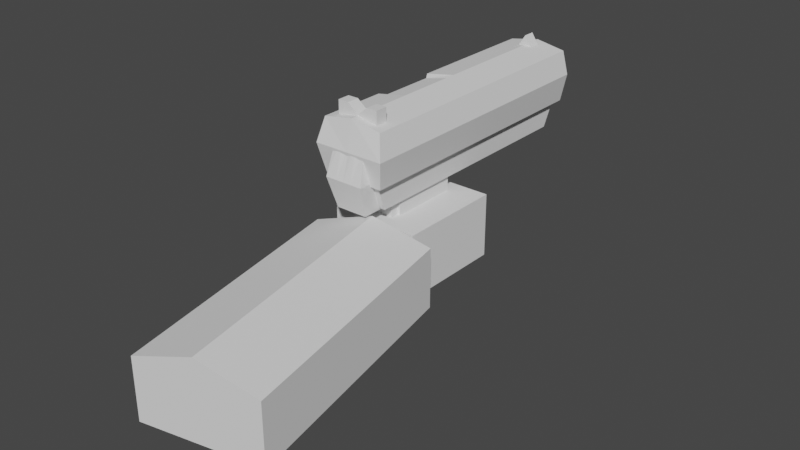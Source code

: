 # Source: gun.blend  (saved by Blender 2.82.7; exported with 4.5.12 LTS)
import bpy
from mathutils import Matrix  # noqa: F401  (used for matrix-valued properties, if any)

bpy.ops.wm.read_factory_settings(use_empty=True)
scene = bpy.context.scene
scene.name = 'Scene'

# ---- collections
col_collection = bpy.data.collections.new('Collection'); scene.collection.children.link(col_collection)
col_arm = bpy.data.collections.new('Arm'); scene.collection.children.link(col_arm)

# ---- world
world_world = bpy.data.worlds.new('World'); scene.world = world_world
world_world.use_nodes = True; world_world.node_tree.nodes.clear()
_N = world_world.node_tree.nodes; _L = world_world.node_tree.links
n0 = _N.new('ShaderNodeOutputWorld'); n0.name = 'World Output'; n0.location = (300, 300)
n1 = _N.new('ShaderNodeBackground'); n1.name = 'Background'; n1.location = (10, 300)
n1.inputs[0].default_value = (0.05088, 0.05088, 0.05088, 1.0)
_L.new(n1.outputs[0], n0.inputs[0])
n0.is_active_output = True
world_world.color = (0.05088, 0.05088, 0.05088)
world_world.use_sun_shadow = False
world_world.sun_shadow_jitter_overblur = 0.0

# ---- meshes
me_cube_004 = bpy.data.meshes.new('Cube.004')
me_cube_004.from_pydata([(-1.0, -1.0, -1.0), (-1.0, -1.0, 0.848), (-1.0, 1.0, -1.0), (-1.0, 1.0, 0.848), (1.0, -1.0, -1.0), (1.0, -1.0, 0.848), (1.0, 1.0, -1.0), (1.0, 1.0, 0.848), (0.0, 1.0, -1.0), (0.0, 1.0, 1.391), (0.0, -1.0, -1.0), (0.0, -1.0, 1.391)], [], [(0, 1, 3, 2), (8, 9, 7, 6), (6, 7, 5, 4), (10, 11, 1, 0), (8, 6, 4, 10), (9, 3, 1, 11), (7, 9, 11, 5), (2, 8, 10, 0), (4, 5, 11, 10), (2, 3, 9, 8)])
_uv = me_cube_004.uv_layers.new(name='UVMap')
_uv.uv.foreach_set('vector', [0.375, 0.0, 0.625, 0.0, 0.625, 0.25, 0.375, 0.25, 0.375, 0.375, 0.625, 0.375, 0.625, 0.5, 0.375, 0.5, 0.375, 0.5, 0.625, 0.5, 0.625, 0.75, 0.375, 0.75, 0.375, 0.875, 0.625, 0.875, 0.625, 1.0, 0.375, 1.0, 0.25, 0.5, 0.375, 0.5, 0.375, 0.75, 0.25, 0.75, 0.75, 0.5, 0.875, 0.5, 0.875, 0.75, 0.75, 0.75, 0.625, 0.5, 0.75, 0.5, 0.75, 0.75, 0.625, 0.75, 0.125, 0.5, 0.25, 0.5, 0.25, 0.75, 0.125, 0.75, 0.375, 0.75, 0.625, 0.75, 0.625, 0.875, 0.375, 0.875, 0.375, 0.25, 0.625, 0.25, 0.625, 0.375, 0.375, 0.375])
me_cube_004.use_remesh_fix_poles = True
me_cube_004.use_remesh_preserve_attributes = False
me_cube_004.use_mirror_vertex_groups = False
me_cube_004.update()
me_cube_002 = bpy.data.meshes.new('Cube.002')
me_cube_002.from_pydata([(-1.0, -1.0, -1.0), (-1.0, -1.0, 1.0), (-1.0, 1.0, -1.0), (-1.0, 1.0, 1.0), (1.0, -1.0, -1.0), (1.0, -1.0, 1.0), (1.0, 1.0, -1.0), (1.0, 1.0, 1.0)], [], [(0, 1, 3, 2), (2, 3, 7, 6), (6, 7, 5, 4), (4, 5, 1, 0), (2, 6, 4, 0), (7, 3, 1, 5)])
_uv = me_cube_002.uv_layers.new(name='UVMap')
_uv.uv.foreach_set('vector', [0.375, 0.0, 0.625, 0.0, 0.625, 0.25, 0.375, 0.25, 0.375, 0.25, 0.625, 0.25, 0.625, 0.5, 0.375, 0.5, 0.375, 0.5, 0.625, 0.5, 0.625, 0.75, 0.375, 0.75, 0.375, 0.75, 0.625, 0.75, 0.625, 1.0, 0.375, 1.0, 0.125, 0.5, 0.375, 0.5, 0.375, 0.75, 0.125, 0.75, 0.625, 0.5, 0.875, 0.5, 0.875, 0.75, 0.625, 0.75])
me_cube_002.use_remesh_fix_poles = True
me_cube_002.use_remesh_preserve_attributes = False
me_cube_002.use_mirror_vertex_groups = False
me_cube_002.update()
me_cube_001 = bpy.data.meshes.new('Cube.001')
me_cube_001.from_pydata([(-1.0, -0.7236, -1.0), (-1.221, -0.787, 1.0), (-1.0, 1.0, -1.0), (-1.221, 1.0, 1.0), (1.0, -0.7236, -1.0), (1.267, -0.787, 1.0), (1.0, 1.0, -1.0), (1.267, 1.0, 1.0), (-1.0, 0.0, -1.0), (-1.221, 0.0, 1.0), (1.0, 0.0, -1.0), (1.267, 0.0, 1.0), (-1.0, -0.5, -1.0), (1.267, -0.5, 1.0), (-1.221, -0.5, 1.0), (1.0, -0.5, -1.0), (1.0, -0.5, -6.746), (1.0, 0.0, -6.746), (-1.0, 0.0, -6.746), (-1.0, -0.5, -6.746), (-1.0, 0.0, 3.193), (-1.0, 1.0, 3.193), (1.0, 1.0, 3.193), (1.0, -0.5, 3.193), (1.0, -0.7236, 3.193), (-1.0, -0.7236, 3.193), (-1.0, -0.5, 3.193), (1.0, 0.0, 3.193), (-1.221, 0.5, 1.0), (1.0, 0.5, -1.0), (-1.0, 0.5, -1.0), (1.267, 0.5, 1.0), (-1.0, 0.5, 3.193), (1.0, 0.5, 3.193), (-1.221, 0.75, 1.0), (1.0, 0.75, -1.0), (-1.0, 0.75, 3.193), (-1.0, 0.75, -1.0), (1.267, 0.75, 1.0), (1.0, 0.75, 3.193), (-1.221, -0.25, 1.0), (1.0, -0.25, -1.0), (-1.0, -0.25, -1.0), (1.267, -0.25, 1.0), (1.0, -0.25, -6.746), (-1.0, -0.25, -6.746), (-1.0, -0.25, 3.193), (1.0, -0.25, 3.193), (0.0, 1.0, -1.0), (0.0, 1.0, 1.0), (0.0, -0.7236, -1.0), (0.0, -0.787, 1.0), (0.0, 0.0, -1.0), (0.0, -0.5, -1.0), (0.0, 0.0, -6.746), (0.0, -0.5, -6.746), (0.0, 1.0, 3.193), (0.0, -0.7236, 3.193), (0.0, 0.0, 3.193), (0.0, -0.5, 3.193), (0.0, 0.5, 3.193), (0.0, 0.5, -1.0), (0.0, 0.75, -1.0), (0.0, 0.75, 3.193), (0.0, -0.25, 3.193), (0.0, -0.25, -6.746), (0.5, 1.0, 1.0), (0.5, -0.7236, -1.0), (0.5, 1.0, 3.193), (0.5, 0.0, 3.193), (0.5, -0.5, 3.408), (0.5, 0.5, 3.193), (0.5, 0.75, 3.193), (0.5, -0.25, 3.193), (0.5, 1.0, -1.0), (0.5, -0.787, 1.0), (0.5, 0.0, -1.0), (0.5, -0.5, -1.0), (0.5, 0.0, -6.746), (0.5, -0.5, -6.746), (0.5, -0.7236, 3.408), (0.5, 0.5, -1.0), (0.5, 0.75, -1.0), (0.5, -0.25, -6.746), (-0.5, 1.0, -1.0), (-0.5, -0.787, 1.0), (-0.5, 0.0, -1.0), (-0.5, -0.5, -1.0), (-0.5, 0.0, -6.746), (-0.5, -0.5, -6.746), (-0.5, -0.7236, 3.408), (-0.5, 0.5, -1.0), (-0.5, 0.75, -1.0), (-0.5, -0.25, -6.746), (-0.5, 1.0, 1.0), (-0.5, -0.7236, -1.0), (-0.5, 1.0, 3.193), (-0.5, 0.0, 3.193), (-0.5, -0.5, 3.408), (-0.5, 0.5, 3.193), (-0.5, 0.75, 3.193), (-0.5, -0.25, 3.193), (-0.2735, 1.0, 3.463), (0.0, 1.0, 3.963), (-0.2735, 0.75, 3.463), (0.0, 0.75, 3.963), (0.2735, 1.0, 3.463), (0.2735, 0.75, 3.463), (1.0, -0.5, 3.295), (1.0, -0.7236, 3.295), (-0.5, -0.7236, 3.55), (-1.0, -0.7236, 3.295), (-1.0, -0.5, 3.295), (0.5, -0.5, 3.55), (0.5, -0.7236, 3.55), (-0.5, -0.5, 3.55)], [], [(37, 34, 3, 2), (74, 66, 7, 6), (15, 13, 5, 4), (95, 85, 1, 0), (77, 15, 4, 67), (5, 13, 23, 24), (43, 11, 27, 47), (81, 29, 10, 76), (29, 31, 11, 10), (42, 40, 9, 8), (0, 1, 14, 12), (94, 3, 21, 96), (42, 8, 18, 45), (41, 43, 13, 15), (83, 44, 16, 79), (41, 15, 16, 44), (76, 10, 17, 78), (87, 12, 19, 89), (90, 98, 115, 110), (99, 32, 20, 97), (101, 46, 26, 98), (38, 7, 22, 39), (40, 14, 26, 46), (28, 9, 20, 32), (14, 1, 25, 26), (75, 5, 24, 80), (34, 28, 32, 36), (11, 31, 33, 27), (100, 36, 32, 99), (35, 38, 31, 29), (82, 35, 29, 81), (8, 9, 28, 30), (74, 6, 35, 82), (6, 7, 38, 35), (96, 21, 36, 100), (3, 34, 36, 21), (31, 38, 39, 33), (30, 28, 34, 37), (9, 40, 46, 20), (97, 20, 46, 101), (10, 41, 44, 17), (78, 17, 44, 83), (10, 11, 43, 41), (12, 42, 45, 19), (12, 14, 40, 42), (13, 43, 47, 23), (88, 54, 65, 93), (69, 58, 64, 73), (96, 100, 104, 102), (84, 48, 62, 92), (92, 62, 61, 91), (72, 63, 60, 71), (85, 51, 57, 90), (73, 64, 59, 70), (71, 60, 58, 69), (70, 59, 57, 80), (77, 53, 55, 79), (86, 52, 54, 88), (93, 65, 55, 89), (66, 49, 56, 68), (91, 61, 52, 86), (87, 53, 50, 95), (67, 75, 51, 50), (84, 94, 49, 48), (4, 5, 75, 67), (7, 66, 68, 22), (15, 77, 79, 16), (26, 25, 111, 112), (33, 71, 69, 27), (47, 73, 70, 23), (39, 72, 71, 33), (22, 68, 72, 39), (27, 69, 73, 47), (54, 78, 83, 65), (48, 74, 82, 62), (62, 82, 81, 61), (51, 75, 80, 57), (52, 76, 78, 54), (65, 83, 79, 55), (61, 81, 76, 52), (53, 77, 67, 50), (48, 49, 66, 74), (2, 3, 94, 84), (12, 87, 95, 0), (30, 91, 86, 8), (45, 93, 89, 19), (8, 86, 88, 18), (1, 85, 90, 25), (37, 92, 91, 30), (2, 84, 92, 37), (18, 88, 93, 45), (58, 97, 101, 64), (68, 56, 103, 106), (63, 100, 99, 60), (64, 101, 98, 59), (60, 99, 97, 58), (59, 98, 90, 57), (53, 87, 89, 55), (49, 94, 96, 56), (50, 51, 85, 95), (106, 103, 105, 107), (103, 102, 104, 105), (56, 96, 102, 103), (72, 68, 106, 107), (100, 63, 105, 104), (63, 72, 107, 105), (115, 112, 111, 110), (108, 113, 114, 109), (24, 23, 108, 109), (23, 70, 113, 108), (80, 24, 109, 114), (70, 80, 114, 113), (25, 90, 110, 111), (98, 26, 112, 115)])
_uv = me_cube_001.uv_layers.new(name='UVMap')
_uv.uv.foreach_set('vector', [0.375, 0.2188, 0.625, 0.2188, 0.625, 0.25, 0.375, 0.25, 0.375, 0.4375, 0.625, 0.4375, 0.625, 0.5, 0.375, 0.5, 0.375, 0.6875, 0.625, 0.6875, 0.625, 0.75, 0.375, 0.75, 0.375, 0.9375, 0.625, 0.9375, 0.625, 1.0, 0.375, 1.0, 0.3125, 0.6875, 0.375, 0.6875, 0.375, 0.75, 0.3125, 0.75, 0.625, 0.75, 0.625, 0.6875, 0.625, 0.6875, 0.625, 0.75, 0.625, 0.6562, 0.625, 0.625, 0.625, 0.625, 0.625, 0.6562, 0.3125, 0.5625, 0.375, 0.5625, 0.375, 0.625, 0.3125, 0.625, 0.375, 0.5625, 0.625, 0.5625, 0.625, 0.625, 0.375, 0.625, 0.375, 0.09375, 0.625, 0.09375, 0.625, 0.125, 0.375, 0.125, 0.375, 0.0, 0.625, 0.0, 0.625, 0.0625, 0.375, 0.0625, 0.625, 0.3125, 0.625, 0.25, 0.625, 0.25, 0.625, 0.3125, 0.375, 0.09375, 0.375, 0.125, 0.375, 0.125, 0.375, 0.09375, 0.375, 0.6562, 0.625, 0.6562, 0.625, 0.6875, 0.375, 0.6875, 0.3125, 0.6562, 0.375, 0.6562, 0.375, 0.6875, 0.3125, 0.6875, 0.375, 0.6562, 0.375, 0.6875, 0.375, 0.6875, 0.375, 0.6562, 0.3125, 0.625, 0.375, 0.625, 0.375, 0.625, 0.3125, 0.625, 0.1875, 0.6875, 0.125, 0.6875, 0.125, 0.6875, 0.1875, 0.6875, 0.8125, 0.75, 0.8125, 0.6875, 0.8125, 0.6875, 0.8125, 0.75, 0.8125, 0.5625, 0.875, 0.5625, 0.875, 0.625, 0.8125, 0.625, 0.8125, 0.6562, 0.875, 0.6562, 0.875, 0.6875, 0.8125, 0.6875, 0.625, 0.5312, 0.625, 0.5, 0.625, 0.5, 0.625, 0.5312, 0.625, 0.09375, 0.625, 0.0625, 0.625, 0.0625, 0.625, 0.09375, 0.625, 0.1875, 0.625, 0.125, 0.625, 0.125, 0.625, 0.1875, 0.625, 0.0625, 0.625, 0.0, 0.625, 0.0, 0.625, 0.0625, 0.625, 0.8125, 0.625, 0.75, 0.625, 0.75, 0.625, 0.8125, 0.625, 0.2188, 0.625, 0.1875, 0.625, 0.1875, 0.625, 0.2188, 0.625, 0.625, 0.625, 0.5625, 0.625, 0.5625, 0.625, 0.625, 0.8125, 0.5312, 0.875, 0.5312, 0.875, 0.5625, 0.8125, 0.5625, 0.375, 0.5312, 0.625, 0.5312, 0.625, 0.5625, 0.375, 0.5625, 0.3125, 0.5312, 0.375, 0.5312, 0.375, 0.5625, 0.3125, 0.5625, 0.375, 0.125, 0.625, 0.125, 0.625, 0.1875, 0.375, 0.1875, 0.3125, 0.5, 0.375, 0.5, 0.375, 0.5312, 0.3125, 0.5312, 0.375, 0.5, 0.625, 0.5, 0.625, 0.5312, 0.375, 0.5312, 0.8125, 0.5, 0.875, 0.5, 0.875, 0.5312, 0.8125, 0.5312, 0.625, 0.25, 0.625, 0.2188, 0.625, 0.2188, 0.625, 0.25, 0.625, 0.5625, 0.625, 0.5312, 0.625, 0.5312, 0.625, 0.5625, 0.375, 0.1875, 0.625, 0.1875, 0.625, 0.2188, 0.375, 0.2188, 0.625, 0.125, 0.625, 0.09375, 0.625, 0.09375, 0.625, 0.125, 0.8125, 0.625, 0.875, 0.625, 0.875, 0.6562, 0.8125, 0.6562, 0.375, 0.625, 0.375, 0.6562, 0.375, 0.6562, 0.375, 0.625, 0.3125, 0.625, 0.375, 0.625, 0.375, 0.6562, 0.3125, 0.6562, 0.375, 0.625, 0.625, 0.625, 0.625, 0.6562, 0.375, 0.6562, 0.375, 0.0625, 0.375, 0.09375, 0.375, 0.09375, 0.375, 0.0625, 0.375, 0.0625, 0.625, 0.0625, 0.625, 0.09375, 0.375, 0.09375, 0.625, 0.6875, 0.625, 0.6562, 0.625, 0.6562, 0.625, 0.6875, 0.1875, 0.625, 0.25, 0.625, 0.25, 0.6562, 0.1875, 0.6562, 0.6875, 0.625, 0.75, 0.625, 0.75, 0.6562, 0.6875, 0.6562, 0.8125, 0.5, 0.8125, 0.5312, 0.8125, 0.5312, 0.8125, 0.5, 0.1875, 0.5, 0.25, 0.5, 0.25, 0.5312, 0.1875, 0.5312, 0.1875, 0.5312, 0.25, 0.5312, 0.25, 0.5625, 0.1875, 0.5625, 0.6875, 0.5312, 0.75, 0.5312, 0.75, 0.5625, 0.6875, 0.5625, 0.625, 0.9375, 0.625, 0.875, 0.625, 0.875, 0.625, 0.9375, 0.6875, 0.6562, 0.75, 0.6562, 0.75, 0.6875, 0.6875, 0.6875, 0.6875, 0.5625, 0.75, 0.5625, 0.75, 0.625, 0.6875, 0.625, 0.6875, 0.6875, 0.75, 0.6875, 0.75, 0.75, 0.6875, 0.75, 0.3125, 0.6875, 0.25, 0.6875, 0.25, 0.6875, 0.3125, 0.6875, 0.1875, 0.625, 0.25, 0.625, 0.25, 0.625, 0.1875, 0.625, 0.1875, 0.6562, 0.25, 0.6562, 0.25, 0.6875, 0.1875, 0.6875, 0.625, 0.4375, 0.625, 0.375, 0.625, 0.375, 0.625, 0.4375, 0.1875, 0.5625, 0.25, 0.5625, 0.25, 0.625, 0.1875, 0.625, 0.1875, 0.6875, 0.25, 0.6875, 0.25, 0.75, 0.1875, 0.75, 0.375, 0.8125, 0.625, 0.8125, 0.625, 0.875, 0.375, 0.875, 0.375, 0.3125, 0.625, 0.3125, 0.625, 0.375, 0.375, 0.375, 0.375, 0.75, 0.625, 0.75, 0.625, 0.8125, 0.375, 0.8125, 0.625, 0.5, 0.625, 0.4375, 0.625, 0.4375, 0.625, 0.5, 0.375, 0.6875, 0.3125, 0.6875, 0.3125, 0.6875, 0.375, 0.6875, 0.625, 0.0625, 0.625, 0.0, 0.625, 0.0, 0.625, 0.0625, 0.625, 0.5625, 0.6875, 0.5625, 0.6875, 0.625, 0.625, 0.625, 0.625, 0.6562, 0.6875, 0.6562, 0.6875, 0.6875, 0.625, 0.6875, 0.625, 0.5312, 0.6875, 0.5312, 0.6875, 0.5625, 0.625, 0.5625, 0.625, 0.5, 0.6875, 0.5, 0.6875, 0.5312, 0.625, 0.5312, 0.625, 0.625, 0.6875, 0.625, 0.6875, 0.6562, 0.625, 0.6562, 0.25, 0.625, 0.3125, 0.625, 0.3125, 0.6562, 0.25, 0.6562, 0.25, 0.5, 0.3125, 0.5, 0.3125, 0.5312, 0.25, 0.5312, 0.25, 0.5312, 0.3125, 0.5312, 0.3125, 0.5625, 0.25, 0.5625, 0.625, 0.875, 0.625, 0.8125, 0.625, 0.8125, 0.625, 0.875, 0.25, 0.625, 0.3125, 0.625, 0.3125, 0.625, 0.25, 0.625, 0.25, 0.6562, 0.3125, 0.6562, 0.3125, 0.6875, 0.25, 0.6875, 0.25, 0.5625, 0.3125, 0.5625, 0.3125, 0.625, 0.25, 0.625, 0.25, 0.6875, 0.3125, 0.6875, 0.3125, 0.75, 0.25, 0.75, 0.375, 0.375, 0.625, 0.375, 0.625, 0.4375, 0.375, 0.4375, 0.375, 0.25, 0.625, 0.25, 0.625, 0.3125, 0.375, 0.3125, 0.125, 0.6875, 0.1875, 0.6875, 0.1875, 0.75, 0.125, 0.75, 0.125, 0.5625, 0.1875, 0.5625, 0.1875, 0.625, 0.125, 0.625, 0.125, 0.6562, 0.1875, 0.6562, 0.1875, 0.6875, 0.125, 0.6875, 0.125, 0.625, 0.1875, 0.625, 0.1875, 0.625, 0.125, 0.625, 0.625, 1.0, 0.625, 0.9375, 0.625, 0.9375, 0.625, 1.0, 0.125, 0.5312, 0.1875, 0.5312, 0.1875, 0.5625, 0.125, 0.5625, 0.125, 0.5, 0.1875, 0.5, 0.1875, 0.5312, 0.125, 0.5312, 0.125, 0.625, 0.1875, 0.625, 0.1875, 0.6562, 0.125, 0.6562, 0.75, 0.625, 0.8125, 0.625, 0.8125, 0.6562, 0.75, 0.6562, 0.625, 0.4375, 0.625, 0.375, 0.625, 0.375, 0.625, 0.4375, 0.75, 0.5312, 0.8125, 0.5312, 0.8125, 0.5625, 0.75, 0.5625, 0.75, 0.6562, 0.8125, 0.6562, 0.8125, 0.6875, 0.75, 0.6875, 0.75, 0.5625, 0.8125, 0.5625, 0.8125, 0.625, 0.75, 0.625, 0.75, 0.6875, 0.8125, 0.6875, 0.8125, 0.75, 0.75, 0.75, 0.25, 0.6875, 0.1875, 0.6875, 0.1875, 0.6875, 0.25, 0.6875, 0.625, 0.375, 0.625, 0.3125, 0.625, 0.3125, 0.625, 0.375, 0.375, 0.875, 0.625, 0.875, 0.625, 0.9375, 0.375, 0.9375, 0.6875, 0.5, 0.75, 0.5, 0.75, 0.5312, 0.6875, 0.5312, 0.75, 0.5, 0.8125, 0.5, 0.8125, 0.5312, 0.75, 0.5312, 0.625, 0.375, 0.625, 0.3125, 0.625, 0.3125, 0.625, 0.375, 0.6875, 0.5312, 0.6875, 0.5, 0.6875, 0.5, 0.6875, 0.5312, 0.8125, 0.5312, 0.75, 0.5312, 0.75, 0.5312, 0.8125, 0.5312, 0.75, 0.5312, 0.6875, 0.5312, 0.6875, 0.5312, 0.75, 0.5312, 0.8125, 0.6875, 0.875, 0.6875, 0.875, 0.75, 0.8125, 0.75, 0.625, 0.6875, 0.6875, 0.6875, 0.6875, 0.75, 0.625, 0.75, 0.625, 0.75, 0.625, 0.6875, 0.625, 0.6875, 0.625, 0.75, 0.625, 0.6875, 0.6875, 0.6875, 0.6875, 0.6875, 0.625, 0.6875, 0.625, 0.8125, 0.625, 0.75, 0.625, 0.75, 0.625, 0.8125, 0.6875, 0.6875, 0.6875, 0.75, 0.6875, 0.75, 0.6875, 0.6875, 0.625, 1.0, 0.625, 0.9375, 0.625, 0.9375, 0.625, 1.0, 0.8125, 0.6875, 0.875, 0.6875, 0.875, 0.6875, 0.8125, 0.6875])
me_cube_001.use_remesh_fix_poles = True
me_cube_001.use_remesh_preserve_attributes = False
me_cube_001.use_mirror_vertex_groups = False
me_cube_001.update()
me_cube_003 = bpy.data.meshes.new('Cube.003')
me_cube_003.from_pydata([(-1.0, -1.0, -1.0), (-1.0, -1.0, 1.0), (-1.0, 1.0, -1.0), (-1.0, 1.0, 1.0), (1.0, -1.0, -1.0), (1.0, -1.0, 1.0), (1.0, 1.0, -1.0), (1.0, 1.0, 1.0)], [], [(0, 1, 3, 2), (2, 3, 7, 6), (6, 7, 5, 4), (4, 5, 1, 0), (2, 6, 4, 0), (7, 3, 1, 5)])
_uv = me_cube_003.uv_layers.new(name='UVMap')
_uv.uv.foreach_set('vector', [0.375, 0.0, 0.625, 0.0, 0.625, 0.25, 0.375, 0.25, 0.375, 0.25, 0.625, 0.25, 0.625, 0.5, 0.375, 0.5, 0.375, 0.5, 0.625, 0.5, 0.625, 0.75, 0.375, 0.75, 0.375, 0.75, 0.625, 0.75, 0.625, 1.0, 0.375, 1.0, 0.125, 0.5, 0.375, 0.5, 0.375, 0.75, 0.125, 0.75, 0.625, 0.5, 0.875, 0.5, 0.875, 0.75, 0.625, 0.75])
me_cube_003.use_remesh_fix_poles = True
me_cube_003.use_remesh_preserve_attributes = False
me_cube_003.use_mirror_vertex_groups = False
me_cube_003.update()
me_cube = bpy.data.meshes.new('Cube')
me_cube.from_pydata([(-0.9217, -0.9065, -1.0), (-1.0, -1.0, 1.0), (-0.9217, 0.9065, -1.0), (-1.0, 1.0, 1.0), (0.9217, -0.9065, -1.0), (1.0, -1.0, 1.0), (0.9217, 0.9065, -1.0), (1.0, 1.0, 1.0)], [], [(0, 1, 3, 2), (2, 3, 7, 6), (6, 7, 5, 4), (4, 5, 1, 0), (2, 6, 4, 0), (7, 3, 1, 5)])
_uv = me_cube.uv_layers.new(name='UVMap')
_uv.uv.foreach_set('vector', [0.375, 0.0, 0.625, 0.0, 0.625, 0.25, 0.375, 0.25, 0.375, 0.25, 0.625, 0.25, 0.625, 0.5, 0.375, 0.5, 0.375, 0.5, 0.625, 0.5, 0.625, 0.75, 0.375, 0.75, 0.375, 0.75, 0.625, 0.75, 0.625, 1.0, 0.375, 1.0, 0.125, 0.5, 0.375, 0.5, 0.375, 0.75, 0.125, 0.75, 0.625, 0.5, 0.875, 0.5, 0.875, 0.75, 0.625, 0.75])
me_cube.use_remesh_fix_poles = True
me_cube.use_remesh_preserve_attributes = False
me_cube.use_mirror_vertex_groups = False
me_cube.update()
me_cube_005 = bpy.data.meshes.new('Cube.005')
me_cube_005.from_pydata([(-1.0, -0.7905, -1.0), (-1.0, -1.0, 1.0), (-1.0, 1.209, -1.0), (-1.0, 1.0, 1.0), (1.0, -0.7905, -1.0), (1.0, -1.0, 1.0), (1.0, 1.209, -1.0), (1.0, 1.0, 1.0), (-1.0, -1.0, 0.0), (-1.0, 1.0, 0.0), (1.0, 1.0, 0.0), (1.0, -1.0, 0.0), (-1.0, 1.0, -0.5), (1.0, 1.0, -0.5), (1.0, -1.0, -0.5), (-1.0, -1.0, -0.5)], [], [(8, 1, 3, 9), (9, 3, 7, 10), (10, 7, 5, 11), (11, 5, 1, 8), (2, 6, 4, 0), (7, 3, 1, 5), (14, 11, 8, 15), (13, 10, 11, 14), (12, 9, 10, 13), (15, 8, 9, 12), (0, 15, 12, 2), (2, 12, 13, 6), (6, 13, 14, 4), (4, 14, 15, 0)])
_uv = me_cube_005.uv_layers.new(name='UVMap')
_uv.uv.foreach_set('vector', [0.5, 0.0, 0.625, 0.0, 0.625, 0.25, 0.5, 0.25, 0.5, 0.25, 0.625, 0.25, 0.625, 0.5, 0.5, 0.5, 0.5, 0.5, 0.625, 0.5, 0.625, 0.75, 0.5, 0.75, 0.5, 0.75, 0.625, 0.75, 0.625, 1.0, 0.5, 1.0, 0.125, 0.5, 0.375, 0.5, 0.375, 0.75, 0.125, 0.75, 0.625, 0.5, 0.875, 0.5, 0.875, 0.75, 0.625, 0.75, 0.4375, 0.75, 0.5, 0.75, 0.5, 1.0, 0.4375, 1.0, 0.4375, 0.5, 0.5, 0.5, 0.5, 0.75, 0.4375, 0.75, 0.4375, 0.25, 0.5, 0.25, 0.5, 0.5, 0.4375, 0.5, 0.4375, 0.0, 0.5, 0.0, 0.5, 0.25, 0.4375, 0.25, 0.375, 0.0, 0.4375, 0.0, 0.4375, 0.25, 0.375, 0.25, 0.375, 0.25, 0.4375, 0.25, 0.4375, 0.5, 0.375, 0.5, 0.375, 0.5, 0.4375, 0.5, 0.4375, 0.75, 0.375, 0.75, 0.375, 0.75, 0.4375, 0.75, 0.4375, 1.0, 0.375, 1.0])
me_cube_005.use_remesh_fix_poles = True
me_cube_005.use_remesh_preserve_attributes = False
me_cube_005.use_mirror_vertex_groups = False
me_cube_005.update()
me_cube_006 = bpy.data.meshes.new('Cube.006')
me_cube_006.from_pydata([(-1.0, -1.0, -1.0), (-1.0, -1.0, 0.8075), (-1.0, 1.0, -1.0), (-1.0, 1.0, 0.8075), (1.0, -1.0, -1.0), (1.0, -1.0, 0.8075), (1.0, 1.0, -1.0), (1.0, 1.0, 0.8075), (-1.0, 0.0, -1.0), (-0.9326, -0.02871, 0.7058), (1.0, 0.0, -1.0), (1.0, 0.0, 0.8075), (-1.0, -0.5, -1.0), (1.0, -0.5, 0.8075), (-1.0, -0.5, 0.8075), (1.0, -0.5, -1.0), (-1.142, -1.051, 0.0), (-1.142, 1.0, 0.0), (1.206, 1.0, 0.0), (1.206, -1.051, 0.0), (1.206, 0.0, 0.0), (-0.9326, -0.02871, 0.2291), (-0.9326, -0.4713, 0.2291), (1.206, -0.5, 0.0), (0.0, 1.0, -1.0), (0.0, 1.0, 1.0), (0.0, -1.0, -1.0), (0.0, -1.0, 1.0), (-0.1605, -0.02871, 0.8983), (0.0, 0.0, -1.0), (-0.1605, -0.4713, 0.8983), (0.0, -0.5, -1.0), (0.0, -1.051, 0.0), (0.0, 1.0, 0.0), (-1.0, 0.0, 0.8075), (-1.142, 0.0, 0.0), (-0.9326, -0.4713, 0.7058), (-1.142, -0.5, 0.0), (0.0, 0.0, 1.0), (0.0, -0.5, 1.0)], [], [(35, 34, 3, 17), (33, 25, 7, 18), (23, 13, 5, 19), (32, 27, 1, 16), (31, 15, 4, 26), (39, 14, 1, 27), (25, 3, 34, 38), (24, 6, 10, 29), (18, 7, 11, 20), (22, 36, 9, 21), (16, 1, 14, 37), (28, 9, 36, 30), (29, 10, 15, 31), (20, 11, 13, 23), (10, 20, 23, 15), (0, 16, 37, 12), (12, 37, 35, 8), (6, 18, 20, 10), (26, 32, 16, 0), (15, 23, 19, 4), (24, 33, 18, 6), (8, 35, 17, 2), (2, 17, 33, 24), (4, 19, 32, 26), (8, 29, 31, 12), (11, 38, 39, 13), (2, 24, 29, 8), (7, 25, 38, 11), (13, 39, 27, 5), (12, 31, 26, 0), (19, 5, 27, 32), (17, 3, 25, 33), (21, 9, 34, 35), (36, 22, 37, 14), (22, 21, 35, 37), (9, 28, 38, 34), (30, 36, 14, 39), (28, 30, 39, 38)])
_uv = me_cube_006.uv_layers.new(name='UVMap')
_uv.uv.foreach_set('vector', [0.5, 0.125, 0.625, 0.125, 0.625, 0.25, 0.5, 0.25, 0.5, 0.375, 0.625, 0.375, 0.625, 0.5, 0.5, 0.5, 0.5, 0.6875, 0.625, 0.6875, 0.625, 0.75, 0.5, 0.75, 0.5, 0.875, 0.625, 0.875, 0.625, 1.0, 0.5, 1.0, 0.25, 0.6875, 0.375, 0.6875, 0.375, 0.75, 0.25, 0.75, 0.75, 0.6875, 0.875, 0.6875, 0.875, 0.75, 0.75, 0.75, 0.75, 0.5, 0.875, 0.5, 0.875, 0.625, 0.75, 0.625, 0.25, 0.5, 0.375, 0.5, 0.375, 0.625, 0.25, 0.625, 0.5, 0.5, 0.625, 0.5, 0.625, 0.625, 0.5, 0.625, 0.5032, 0.0657, 0.625, 0.0657, 0.625, 0.1218, 0.5032, 0.1218, 0.5, 0.0, 0.625, 0.0, 0.625, 0.0625, 0.5, 0.0625, 0.7532, 0.6282, 0.875, 0.6282, 0.875, 0.6843, 0.7532, 0.6843, 0.25, 0.625, 0.375, 0.625, 0.375, 0.6875, 0.25, 0.6875, 0.5, 0.625, 0.625, 0.625, 0.625, 0.6875, 0.5, 0.6875, 0.375, 0.625, 0.5, 0.625, 0.5, 0.6875, 0.375, 0.6875, 0.375, 0.0, 0.5, 0.0, 0.5, 0.0625, 0.375, 0.0625, 0.375, 0.0625, 0.5, 0.0625, 0.5, 0.125, 0.375, 0.125, 0.375, 0.5, 0.5, 0.5, 0.5, 0.625, 0.375, 0.625, 0.375, 0.875, 0.5, 0.875, 0.5, 1.0, 0.375, 1.0, 0.375, 0.6875, 0.5, 0.6875, 0.5, 0.75, 0.375, 0.75, 0.375, 0.375, 0.5, 0.375, 0.5, 0.5, 0.375, 0.5, 0.375, 0.125, 0.5, 0.125, 0.5, 0.25, 0.375, 0.25, 0.375, 0.25, 0.5, 0.25, 0.5, 0.375, 0.375, 0.375, 0.375, 0.75, 0.5, 0.75, 0.5, 0.875, 0.375, 0.875, 0.125, 0.625, 0.25, 0.625, 0.25, 0.6875, 0.125, 0.6875, 0.625, 0.625, 0.75, 0.625, 0.75, 0.6875, 0.625, 0.6875, 0.125, 0.5, 0.25, 0.5, 0.25, 0.625, 0.125, 0.625, 0.625, 0.5, 0.75, 0.5, 0.75, 0.625, 0.625, 0.625, 0.625, 0.6875, 0.75, 0.6875, 0.75, 0.75, 0.625, 0.75, 0.125, 0.6875, 0.25, 0.6875, 0.25, 0.75, 0.125, 0.75, 0.5, 0.75, 0.625, 0.75, 0.625, 0.875, 0.5, 0.875, 0.5, 0.25, 0.625, 0.25, 0.625, 0.375, 0.5, 0.375, 0.5032, 0.1218, 0.625, 0.1218, 0.625, 0.125, 0.5, 0.125, 0.625, 0.0657, 0.5032, 0.0657, 0.5, 0.0625, 0.625, 0.0625, 0.5032, 0.0657, 0.5032, 0.1218, 0.5, 0.125, 0.5, 0.0625, 0.875, 0.6282, 0.7532, 0.6282, 0.75, 0.625, 0.875, 0.625, 0.7532, 0.6843, 0.875, 0.6843, 0.875, 0.6875, 0.75, 0.6875, 0.7532, 0.6282, 0.7532, 0.6843, 0.75, 0.6875, 0.75, 0.625])
me_cube_006.use_remesh_fix_poles = True
me_cube_006.use_remesh_preserve_attributes = False
me_cube_006.use_mirror_vertex_groups = False
me_cube_006.update()
me_cube_007 = bpy.data.meshes.new('Cube.007')
me_cube_007.from_pydata([(-1.0, -1.0, -1.0), (-1.0, -1.0, -0.3874), (-1.0, 1.0, -1.0), (-1.0, 1.0, -0.3874), (1.0, -1.0, -1.0), (1.0, -1.0, -0.3874), (1.0, 1.0, -1.0), (1.0, 1.0, -0.3874), (0.0, 1.0, -1.0), (0.0, 1.0, 1.0), (0.0, -1.0, -1.0), (0.0, -1.0, 1.0)], [], [(0, 1, 3, 2), (8, 9, 7, 6), (6, 7, 5, 4), (10, 11, 1, 0), (8, 6, 4, 10), (9, 3, 1, 11), (7, 9, 11, 5), (2, 8, 10, 0), (4, 5, 11, 10), (2, 3, 9, 8)])
_uv = me_cube_007.uv_layers.new(name='UVMap')
_uv.uv.foreach_set('vector', [0.375, 0.0, 0.625, 0.0, 0.625, 0.25, 0.375, 0.25, 0.375, 0.375, 0.625, 0.375, 0.625, 0.5, 0.375, 0.5, 0.375, 0.5, 0.625, 0.5, 0.625, 0.75, 0.375, 0.75, 0.375, 0.875, 0.625, 0.875, 0.625, 1.0, 0.375, 1.0, 0.25, 0.5, 0.375, 0.5, 0.375, 0.75, 0.25, 0.75, 0.75, 0.5, 0.875, 0.5, 0.875, 0.75, 0.75, 0.75, 0.625, 0.5, 0.75, 0.5, 0.75, 0.75, 0.625, 0.75, 0.125, 0.5, 0.25, 0.5, 0.25, 0.75, 0.125, 0.75, 0.375, 0.75, 0.625, 0.75, 0.625, 0.875, 0.375, 0.875, 0.375, 0.25, 0.625, 0.25, 0.625, 0.375, 0.375, 0.375])
me_cube_007.use_remesh_fix_poles = True
me_cube_007.use_remesh_preserve_attributes = False
me_cube_007.use_mirror_vertex_groups = False
me_cube_007.update()
me_cube_008 = bpy.data.meshes.new('Cube.008')
me_cube_008.from_pydata([(-1.0, -1.0, -1.0), (-1.0, -1.0, 1.0), (-1.0, 1.0, -1.0), (-1.0, 1.0, 1.0), (1.0, -1.0, -1.0), (1.0, -1.0, 1.0), (1.0, 1.0, -1.0), (1.0, 1.0, 1.0), (0.0, 1.0, -1.0), (0.0, 1.025, -0.02458), (0.0, -1.0, -1.0), (0.0, -0.9752, -0.02458), (0.5, 1.0, 1.0), (0.5, -1.0, -1.0), (0.5, 1.0, -1.0), (0.5, -1.0, 1.0), (-0.5, 1.0, -1.0), (-0.5, -1.0, 1.0), (-0.5, 1.0, 1.0), (-0.5, -1.0, -1.0)], [], [(0, 1, 3, 2), (14, 12, 7, 6), (6, 7, 5, 4), (19, 17, 1, 0), (14, 6, 4, 13), (18, 3, 1, 17), (12, 9, 11, 15), (16, 8, 10, 19), (13, 15, 11, 10), (16, 18, 9, 8), (4, 5, 15, 13), (7, 12, 15, 5), (8, 14, 13, 10), (8, 9, 12, 14), (2, 3, 18, 16), (2, 16, 19, 0), (9, 18, 17, 11), (10, 11, 17, 19)])
_uv = me_cube_008.uv_layers.new(name='UVMap')
_uv.uv.foreach_set('vector', [0.375, 0.0, 0.625, 0.0, 0.625, 0.25, 0.375, 0.25, 0.375, 0.4375, 0.625, 0.4375, 0.625, 0.5, 0.375, 0.5, 0.375, 0.5, 0.625, 0.5, 0.625, 0.75, 0.375, 0.75, 0.375, 0.9375, 0.625, 0.9375, 0.625, 1.0, 0.375, 1.0, 0.3125, 0.5, 0.375, 0.5, 0.375, 0.75, 0.3125, 0.75, 0.8125, 0.5, 0.875, 0.5, 0.875, 0.75, 0.8125, 0.75, 0.6875, 0.5, 0.75, 0.5, 0.75, 0.75, 0.6875, 0.75, 0.1875, 0.5, 0.25, 0.5, 0.25, 0.75, 0.1875, 0.75, 0.375, 0.8125, 0.625, 0.8125, 0.625, 0.875, 0.375, 0.875, 0.375, 0.3125, 0.625, 0.3125, 0.625, 0.375, 0.375, 0.375, 0.375, 0.75, 0.625, 0.75, 0.625, 0.8125, 0.375, 0.8125, 0.625, 0.5, 0.6875, 0.5, 0.6875, 0.75, 0.625, 0.75, 0.25, 0.5, 0.3125, 0.5, 0.3125, 0.75, 0.25, 0.75, 0.375, 0.375, 0.625, 0.375, 0.625, 0.4375, 0.375, 0.4375, 0.375, 0.25, 0.625, 0.25, 0.625, 0.3125, 0.375, 0.3125, 0.125, 0.5, 0.1875, 0.5, 0.1875, 0.75, 0.125, 0.75, 0.75, 0.5, 0.8125, 0.5, 0.8125, 0.75, 0.75, 0.75, 0.375, 0.875, 0.625, 0.875, 0.625, 0.9375, 0.375, 0.9375])
me_cube_008.use_remesh_fix_poles = True
me_cube_008.use_remesh_preserve_attributes = False
me_cube_008.use_mirror_vertex_groups = False
me_cube_008.update()

# ---- objects
ob_cube_003 = bpy.data.objects.new('Cube.003', me_cube_004)
ob_cube_001 = bpy.data.objects.new('Cube.001', me_cube_002)
ob_cube = bpy.data.objects.new('Cube', me_cube_001)
ob_cube_002 = bpy.data.objects.new('Cube.002', me_cube_003)
ob_cube_004 = bpy.data.objects.new('Cube.004', me_cube)
ob_cube_005 = bpy.data.objects.new('Cube.005', me_cube_005)
ob_cube_006 = bpy.data.objects.new('Cube.006', me_cube_006)
ob_cube_007 = bpy.data.objects.new('Cube.007', me_cube_007)
ob_cube_008 = bpy.data.objects.new('Cube.008', me_cube_008)

# ---- transforms, parenting, visibility, modifiers, constraints
ob_cube_003.location = (0.2558, -1.443, -0.3886)
ob_cube_003.rotation_euler = (0.0, -0.0, 0.1912)
ob_cube_003.scale = (0.36, 0.7855, 0.2)
ob_cube_003.lineart.crease_threshold = 0.0
ob_cube_001.location = (0.1116, -0.2576, -0.3886)
ob_cube_001.scale = (0.22, 0.3405, 0.2)
ob_cube_001.lineart.crease_threshold = 0.0
ob_cube.location = (0.0, 0.0, 0.0)
ob_cube.scale = (0.1, 1.0, 0.1)
ob_cube.lineart.crease_threshold = 0.0
ob_cube_002.location = (-0.1729, -0.3988, -0.257)
ob_cube_002.scale = (0.08044, 0.1716, 0.069)
ob_cube_002.lineart.crease_threshold = 0.0
ob_cube_004.location = (0.0, 0.1761, 0.01257)
ob_cube_004.scale = (0.1564, 0.8706, 0.0978)
ob_cube_004.lineart.crease_threshold = 0.0
ob_cube_005.location = (0.0, -0.2314, -0.4292)
ob_cube_005.scale = (0.1186, 0.2183, 0.3607)
ob_cube_005.lineart.crease_threshold = 0.0
ob_cube_006.location = (0.0, 0.1761, 0.2627)
ob_cube_006.scale = (0.1941, 0.8824, 0.1823)
ob_cube_006.lineart.crease_threshold = 0.0
ob_cube_007.location = (0.0, 0.9524, 0.4529)
ob_cube_007.scale = (0.04687, 0.03934, 0.05248)
ob_cube_007.lineart.crease_threshold = 0.0
ob_cube_008.location = (0.0, -0.6209, 0.4529)
ob_cube_008.scale = (0.1341, 0.03934, 0.05248)
ob_cube_008.lineart.crease_threshold = 0.0

# ---- collection membership
scene.collection.objects.link(ob_cube_003)
scene.collection.objects.link(ob_cube_001)
col_collection.objects.link(ob_cube)
col_collection.objects.link(ob_cube_002)
col_collection.objects.link(ob_cube_004)
col_collection.objects.link(ob_cube_005)
col_collection.objects.link(ob_cube_006)
col_collection.objects.link(ob_cube_007)
col_collection.objects.link(ob_cube_008)

# ---- scene / render settings (as saved in the file)
scene.frame_start = 1; scene.frame_end = 250; scene.frame_set(1)
scene.render.engine = 'BLENDER_EEVEE_NEXT'
scene.cycles.use_denoising = False
scene.cycles.samples = 128
scene.cycles.sampling_pattern = 'TABULATED_SOBOL'
scene.cycles.use_adaptive_sampling = False
scene.cycles.use_light_tree = False
scene.view_settings.view_transform = 'Filmic'
bpy.context.view_layer.update()

# ---- added for rendering (the .blend has no active camera and no usable light): camera, sun
cam_auto = bpy.data.cameras.new('AutoCamera')
cam_auto.lens = 50.0
cam_auto.sensor_width = 36.0
cam_auto.clip_end = 1000.0
ob_auto_camera = bpy.data.objects.new('AutoCamera', cam_auto)
scene.collection.objects.link(ob_auto_camera)
ob_auto_camera.location = (3.6976, -4.74595, 2.61376)
ob_auto_camera.rotation_euler = (1.09748, -7.21219e-08, 0.694738)
scene.camera = ob_auto_camera
light_auto_sun = bpy.data.lights.new('AutoSun', 'SUN')
light_auto_sun.energy = 3.0
light_auto_sun.angle = 0.0523599
ob_auto_sun = bpy.data.objects.new('AutoSun', light_auto_sun)
scene.collection.objects.link(ob_auto_sun)
ob_auto_sun.rotation_euler = (0.872665, 0.174533, 0.523599)
bpy.context.view_layer.update()
